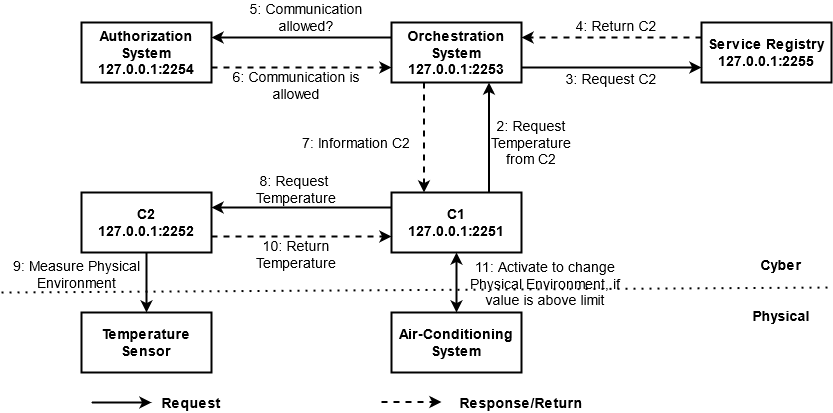

The diagram above was exported from draw.io. Its source (the exported page's mxGraphModel, read from the mxfile embedded in the PNG):
<mxGraphModel dx="335" dy="-473" grid="1" gridSize="10" guides="1" tooltips="1" connect="1" arrows="1" fold="1" page="1" pageScale="1" pageWidth="850" pageHeight="1100" math="0" shadow="0">
  <root>
    <mxCell id="0" />
    <mxCell id="1" parent="0" />
    <mxCell id="LuiTWZj8VbkDJpSEjMEM-300" value="&lt;div&gt;&lt;b&gt;Cyber&lt;/b&gt;&lt;/div&gt;&lt;div&gt;&lt;b&gt;&lt;br&gt;&lt;/b&gt;&lt;/div&gt;&lt;div&gt;&lt;b&gt;&lt;br&gt;&lt;/b&gt;&lt;/div&gt;&lt;div&gt;&lt;b&gt;Physical&lt;br&gt;&lt;/b&gt;&lt;/div&gt;" style="text;html=1;strokeColor=none;fillColor=none;align=center;verticalAlign=middle;whiteSpace=wrap;rounded=0;fontSize=14;" vertex="1" parent="1">
      <mxGeometry x="2030" y="1553" width="40" height="20" as="geometry" />
    </mxCell>
    <mxCell id="LuiTWZj8VbkDJpSEjMEM-301" value="&lt;div&gt;C1&lt;/div&gt;127.0.0.1:2251" style="rounded=0;whiteSpace=wrap;html=1;fontSize=14;fontStyle=1;strokeWidth=2;" vertex="1" parent="1">
      <mxGeometry x="1660" y="1465" width="130" height="60" as="geometry" />
    </mxCell>
    <mxCell id="LuiTWZj8VbkDJpSEjMEM-302" value="&lt;div&gt;C2&lt;/div&gt;&lt;div&gt;127.0.0.1:2252&lt;/div&gt;" style="rounded=0;whiteSpace=wrap;html=1;fontSize=14;fontStyle=1;strokeWidth=2;" vertex="1" parent="1">
      <mxGeometry x="1350" y="1465" width="130" height="60" as="geometry" />
    </mxCell>
    <mxCell id="LuiTWZj8VbkDJpSEjMEM-303" value="Air-Conditioning System" style="rounded=0;whiteSpace=wrap;html=1;fontSize=14;fontStyle=1;strokeWidth=2;" vertex="1" parent="1">
      <mxGeometry x="1660" y="1585" width="130" height="60" as="geometry" />
    </mxCell>
    <mxCell id="LuiTWZj8VbkDJpSEjMEM-304" value="Temperature Sensor" style="rounded=0;whiteSpace=wrap;html=1;fontSize=14;fontStyle=1;strokeWidth=2;" vertex="1" parent="1">
      <mxGeometry x="1350" y="1585" width="130" height="60" as="geometry" />
    </mxCell>
    <mxCell id="LuiTWZj8VbkDJpSEjMEM-305" value="&lt;div&gt;Authorization System&lt;/div&gt;&lt;div&gt;127.0.0.1:2254&lt;br&gt;&lt;/div&gt;" style="rounded=0;whiteSpace=wrap;html=1;fontSize=14;fontStyle=1;strokeWidth=2;" vertex="1" parent="1">
      <mxGeometry x="1350" y="1295" width="130" height="60" as="geometry" />
    </mxCell>
    <mxCell id="LuiTWZj8VbkDJpSEjMEM-306" value="&lt;div&gt;Orchestration System&lt;/div&gt;&lt;div&gt;127.0.0.1:2253&lt;br&gt;&lt;/div&gt;" style="rounded=0;whiteSpace=wrap;html=1;fontSize=14;fontStyle=1;strokeWidth=2;" vertex="1" parent="1">
      <mxGeometry x="1660" y="1295" width="130" height="60" as="geometry" />
    </mxCell>
    <mxCell id="LuiTWZj8VbkDJpSEjMEM-307" value="&lt;div&gt;Service Registry&lt;/div&gt;&lt;div&gt;127.0.0.1:2255&lt;br&gt;&lt;/div&gt;" style="rounded=0;whiteSpace=wrap;html=1;fontSize=14;fontStyle=1;strokeWidth=2;" vertex="1" parent="1">
      <mxGeometry x="1970" y="1295" width="130" height="60" as="geometry" />
    </mxCell>
    <mxCell id="LuiTWZj8VbkDJpSEjMEM-308" value="" style="endArrow=classic;html=1;fontSize=14;entryX=0.75;entryY=1;entryDx=0;entryDy=0;exitX=0.75;exitY=0;exitDx=0;exitDy=0;strokeWidth=2;" edge="1" parent="1" source="LuiTWZj8VbkDJpSEjMEM-301" target="LuiTWZj8VbkDJpSEjMEM-306">
      <mxGeometry width="50" height="50" relative="1" as="geometry">
        <mxPoint x="1720" y="1595" as="sourcePoint" />
        <mxPoint x="1770" y="1545" as="targetPoint" />
      </mxGeometry>
    </mxCell>
    <mxCell id="LuiTWZj8VbkDJpSEjMEM-309" value="" style="endArrow=classic;html=1;fontSize=14;exitX=0.25;exitY=1;exitDx=0;exitDy=0;entryX=0.25;entryY=0;entryDx=0;entryDy=0;dashed=1;strokeWidth=2;" edge="1" parent="1" source="LuiTWZj8VbkDJpSEjMEM-306" target="LuiTWZj8VbkDJpSEjMEM-301">
      <mxGeometry width="50" height="50" relative="1" as="geometry">
        <mxPoint x="1720" y="1595" as="sourcePoint" />
        <mxPoint x="1770" y="1545" as="targetPoint" />
      </mxGeometry>
    </mxCell>
    <mxCell id="LuiTWZj8VbkDJpSEjMEM-310" value="" style="endArrow=classic;html=1;fontSize=14;exitX=1;exitY=0.75;exitDx=0;exitDy=0;entryX=0;entryY=0.75;entryDx=0;entryDy=0;strokeWidth=2;" edge="1" parent="1" source="LuiTWZj8VbkDJpSEjMEM-306" target="LuiTWZj8VbkDJpSEjMEM-307">
      <mxGeometry width="50" height="50" relative="1" as="geometry">
        <mxPoint x="1720" y="1595" as="sourcePoint" />
        <mxPoint x="1770" y="1545" as="targetPoint" />
      </mxGeometry>
    </mxCell>
    <mxCell id="LuiTWZj8VbkDJpSEjMEM-311" value="" style="endArrow=classic;html=1;fontSize=14;exitX=0;exitY=0.25;exitDx=0;exitDy=0;entryX=1;entryY=0.25;entryDx=0;entryDy=0;dashed=1;strokeWidth=2;" edge="1" parent="1" source="LuiTWZj8VbkDJpSEjMEM-307" target="LuiTWZj8VbkDJpSEjMEM-306">
      <mxGeometry width="50" height="50" relative="1" as="geometry">
        <mxPoint x="1720" y="1595" as="sourcePoint" />
        <mxPoint x="1770" y="1545" as="targetPoint" />
      </mxGeometry>
    </mxCell>
    <mxCell id="LuiTWZj8VbkDJpSEjMEM-312" value="" style="endArrow=classic;html=1;fontSize=14;dashed=1;strokeWidth=2;exitX=1;exitY=0.75;exitDx=0;exitDy=0;entryX=0;entryY=0.75;entryDx=0;entryDy=0;" edge="1" parent="1" source="LuiTWZj8VbkDJpSEjMEM-305" target="LuiTWZj8VbkDJpSEjMEM-306">
      <mxGeometry width="50" height="50" relative="1" as="geometry">
        <mxPoint x="1490" y="1435" as="sourcePoint" />
        <mxPoint x="1650" y="1385" as="targetPoint" />
      </mxGeometry>
    </mxCell>
    <mxCell id="LuiTWZj8VbkDJpSEjMEM-313" value="" style="endArrow=classic;html=1;fontSize=14;exitX=0;exitY=0.25;exitDx=0;exitDy=0;entryX=1;entryY=0.25;entryDx=0;entryDy=0;strokeWidth=2;" edge="1" parent="1" source="LuiTWZj8VbkDJpSEjMEM-306" target="LuiTWZj8VbkDJpSEjMEM-305">
      <mxGeometry width="50" height="50" relative="1" as="geometry">
        <mxPoint x="1720" y="1595" as="sourcePoint" />
        <mxPoint x="1770" y="1545" as="targetPoint" />
      </mxGeometry>
    </mxCell>
    <mxCell id="LuiTWZj8VbkDJpSEjMEM-314" value="" style="endArrow=classic;startArrow=classic;html=1;fontSize=14;entryX=0.5;entryY=1;entryDx=0;entryDy=0;strokeWidth=2;exitX=0.5;exitY=0;exitDx=0;exitDy=0;" edge="1" parent="1" source="LuiTWZj8VbkDJpSEjMEM-303" target="LuiTWZj8VbkDJpSEjMEM-301">
      <mxGeometry width="50" height="50" relative="1" as="geometry">
        <mxPoint x="1725" y="1565" as="sourcePoint" />
        <mxPoint x="1770" y="1495" as="targetPoint" />
      </mxGeometry>
    </mxCell>
    <mxCell id="LuiTWZj8VbkDJpSEjMEM-315" value="" style="endArrow=classic;html=1;fontSize=14;exitX=0;exitY=0.25;exitDx=0;exitDy=0;strokeWidth=2;" edge="1" parent="1" source="LuiTWZj8VbkDJpSEjMEM-301">
      <mxGeometry width="50" height="50" relative="1" as="geometry">
        <mxPoint x="1720" y="1545" as="sourcePoint" />
        <mxPoint x="1480" y="1480" as="targetPoint" />
      </mxGeometry>
    </mxCell>
    <mxCell id="LuiTWZj8VbkDJpSEjMEM-316" value="" style="endArrow=classic;html=1;fontSize=14;exitX=0.5;exitY=1;exitDx=0;exitDy=0;entryX=0.5;entryY=0;entryDx=0;entryDy=0;strokeWidth=2;" edge="1" parent="1" source="LuiTWZj8VbkDJpSEjMEM-302" target="LuiTWZj8VbkDJpSEjMEM-304">
      <mxGeometry width="50" height="50" relative="1" as="geometry">
        <mxPoint x="1480" y="1555" as="sourcePoint" />
        <mxPoint x="1530" y="1505" as="targetPoint" />
      </mxGeometry>
    </mxCell>
    <mxCell id="LuiTWZj8VbkDJpSEjMEM-317" value="" style="endArrow=classic;html=1;fontSize=14;strokeWidth=2;" edge="1" parent="1">
      <mxGeometry width="50" height="50" relative="1" as="geometry">
        <mxPoint x="1360" y="1675" as="sourcePoint" />
        <mxPoint x="1420" y="1675" as="targetPoint" />
      </mxGeometry>
    </mxCell>
    <mxCell id="LuiTWZj8VbkDJpSEjMEM-318" value="" style="endArrow=classic;html=1;dashed=1;fontSize=14;strokeWidth=2;" edge="1" parent="1">
      <mxGeometry width="50" height="50" relative="1" as="geometry">
        <mxPoint x="1650" y="1674.5" as="sourcePoint" />
        <mxPoint x="1710" y="1674.5" as="targetPoint" />
      </mxGeometry>
    </mxCell>
    <mxCell id="LuiTWZj8VbkDJpSEjMEM-319" value="Request" style="text;html=1;strokeColor=none;fillColor=none;align=center;verticalAlign=middle;whiteSpace=wrap;rounded=0;fontSize=14;fontStyle=1" vertex="1" parent="1">
      <mxGeometry x="1440" y="1665" width="40" height="20" as="geometry" />
    </mxCell>
    <mxCell id="LuiTWZj8VbkDJpSEjMEM-320" value="Response/Return" style="text;html=1;strokeColor=none;fillColor=none;align=center;verticalAlign=middle;whiteSpace=wrap;rounded=0;fontSize=14;fontStyle=1" vertex="1" parent="1">
      <mxGeometry x="1770" y="1665" width="40" height="20" as="geometry" />
    </mxCell>
    <mxCell id="LuiTWZj8VbkDJpSEjMEM-321" value="&lt;div&gt;11: Activate to change &lt;br&gt;&lt;/div&gt;&lt;div&gt;Physical Environment, if &lt;br&gt;&lt;/div&gt;&lt;div&gt;value is above limit&lt;br&gt;&lt;/div&gt;" style="text;html=1;strokeColor=none;fillColor=none;align=center;verticalAlign=middle;whiteSpace=wrap;rounded=0;fontSize=14;" vertex="1" parent="1">
      <mxGeometry x="1694" y="1546" width="240" height="20" as="geometry" />
    </mxCell>
    <mxCell id="LuiTWZj8VbkDJpSEjMEM-322" value="" style="endArrow=none;dashed=1;html=1;dashPattern=1 3;strokeWidth=2;fontSize=14;startArrow=none;" edge="1" parent="1">
      <mxGeometry width="50" height="50" relative="1" as="geometry">
        <mxPoint x="1270" y="1565" as="sourcePoint" />
        <mxPoint x="2100" y="1560" as="targetPoint" />
      </mxGeometry>
    </mxCell>
    <mxCell id="LuiTWZj8VbkDJpSEjMEM-323" value="&lt;div&gt;2: Request &lt;br&gt;&lt;/div&gt;&lt;div&gt;Temperature &lt;br&gt;&lt;/div&gt;&lt;div&gt;from C2&lt;/div&gt;" style="text;html=1;strokeColor=none;fillColor=none;align=center;verticalAlign=middle;whiteSpace=wrap;rounded=0;fontSize=14;" vertex="1" parent="1">
      <mxGeometry x="1690" y="1405" width="220" height="20" as="geometry" />
    </mxCell>
    <mxCell id="LuiTWZj8VbkDJpSEjMEM-324" value="3: Request C2" style="text;html=1;strokeColor=none;fillColor=none;align=center;verticalAlign=middle;whiteSpace=wrap;rounded=0;fontSize=14;" vertex="1" parent="1">
      <mxGeometry x="1805" y="1341" width="150" height="20" as="geometry" />
    </mxCell>
    <mxCell id="LuiTWZj8VbkDJpSEjMEM-325" value="&lt;div&gt;4: Return C2&lt;/div&gt;" style="text;html=1;strokeColor=none;fillColor=none;align=center;verticalAlign=middle;whiteSpace=wrap;rounded=0;fontSize=14;" vertex="1" parent="1">
      <mxGeometry x="1810" y="1288" width="150" height="20" as="geometry" />
    </mxCell>
    <mxCell id="LuiTWZj8VbkDJpSEjMEM-326" value="5: Communication allowed? " style="text;html=1;strokeColor=none;fillColor=none;align=center;verticalAlign=middle;whiteSpace=wrap;rounded=0;fontSize=14;" vertex="1" parent="1">
      <mxGeometry x="1500" y="1280" width="150" height="20" as="geometry" />
    </mxCell>
    <mxCell id="LuiTWZj8VbkDJpSEjMEM-327" value="6: Communication is allowed" style="text;html=1;strokeColor=none;fillColor=none;align=center;verticalAlign=middle;whiteSpace=wrap;rounded=0;fontSize=14;" vertex="1" parent="1">
      <mxGeometry x="1490" y="1348" width="150" height="20" as="geometry" />
    </mxCell>
    <mxCell id="LuiTWZj8VbkDJpSEjMEM-328" value="7: Information C2" style="text;html=1;strokeColor=none;fillColor=none;align=center;verticalAlign=middle;whiteSpace=wrap;rounded=0;fontSize=14;" vertex="1" parent="1">
      <mxGeometry x="1510" y="1405" width="230" height="20" as="geometry" />
    </mxCell>
    <mxCell id="LuiTWZj8VbkDJpSEjMEM-329" value="8: Request&amp;nbsp; Temperature" style="text;html=1;strokeColor=none;fillColor=none;align=center;verticalAlign=middle;whiteSpace=wrap;rounded=0;fontSize=14;" vertex="1" parent="1">
      <mxGeometry x="1490" y="1452" width="150" height="20" as="geometry" />
    </mxCell>
    <mxCell id="LuiTWZj8VbkDJpSEjMEM-330" value="&lt;div&gt;9: Measure Physical &lt;br&gt;&lt;/div&gt;&lt;div&gt;Environment&lt;/div&gt;" style="text;html=1;strokeColor=none;fillColor=none;align=center;verticalAlign=middle;whiteSpace=wrap;rounded=0;fontSize=14;" vertex="1" parent="1">
      <mxGeometry x="1275" y="1537" width="141" height="20" as="geometry" />
    </mxCell>
    <mxCell id="LuiTWZj8VbkDJpSEjMEM-331" value="" style="endArrow=classic;html=1;fontSize=14;dashed=1;strokeWidth=2;exitX=1;exitY=0.75;exitDx=0;exitDy=0;entryX=0;entryY=0.75;entryDx=0;entryDy=0;" edge="1" parent="1">
      <mxGeometry width="50" height="50" relative="1" as="geometry">
        <mxPoint x="1480" y="1508.9999999999995" as="sourcePoint" />
        <mxPoint x="1660" y="1508.9999999999995" as="targetPoint" />
      </mxGeometry>
    </mxCell>
    <mxCell id="LuiTWZj8VbkDJpSEjMEM-332" value="10: Return Temperature" style="text;html=1;strokeColor=none;fillColor=none;align=center;verticalAlign=middle;whiteSpace=wrap;rounded=0;fontSize=14;" vertex="1" parent="1">
      <mxGeometry x="1490" y="1517" width="150" height="20" as="geometry" />
    </mxCell>
  </root>
</mxGraphModel>